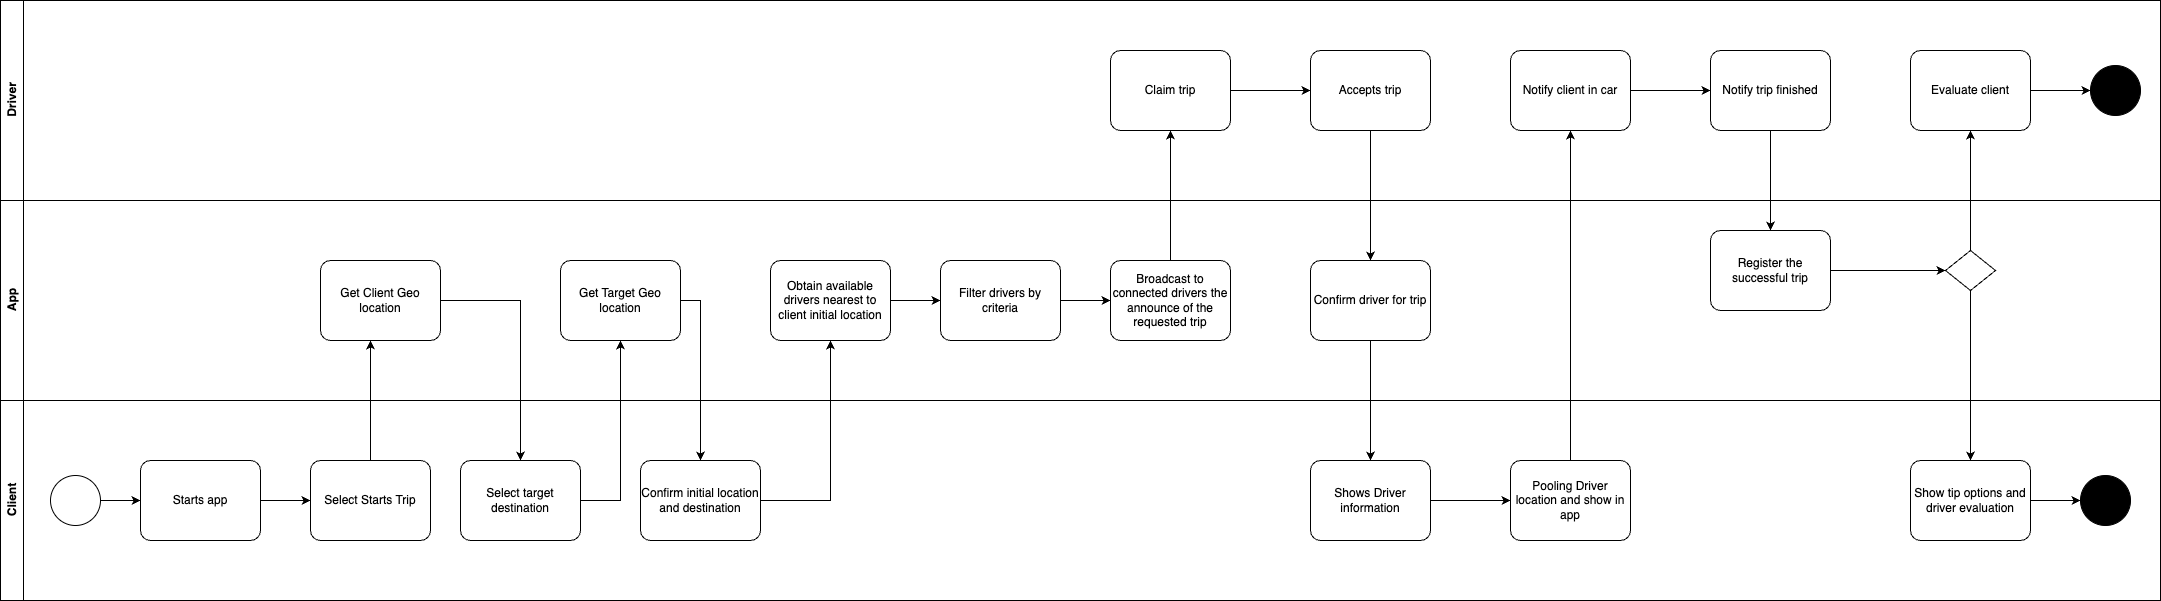

The diagram above was exported from draw.io. Its source (the exported page's mxGraphModel, read from the mxfile embedded in the PNG):
<mxGraphModel dx="1241" dy="766" grid="1" gridSize="10" guides="1" tooltips="1" connect="1" arrows="1" fold="1" page="1" pageScale="1" pageWidth="1100" pageHeight="850" math="0" shadow="0">
  <root>
    <mxCell id="0" />
    <mxCell id="1" parent="0" />
    <mxCell id="6SqE2iq3v3INhuW2H0y2-1" value="App" style="swimlane;horizontal=0;whiteSpace=wrap;html=1;" parent="1" vertex="1">
      <mxGeometry x="40" y="300" width="2160" height="200" as="geometry" />
    </mxCell>
    <mxCell id="m6PXdY-F9Ei1oLKd_6Ka-3" value="Get Client Geo location" style="points=[[0.25,0,0],[0.5,0,0],[0.75,0,0],[1,0.25,0],[1,0.5,0],[1,0.75,0],[0.75,1,0],[0.5,1,0],[0.25,1,0],[0,0.75,0],[0,0.5,0],[0,0.25,0]];shape=mxgraph.bpmn.task;whiteSpace=wrap;rectStyle=rounded;size=10;html=1;container=1;expand=0;collapsible=0;taskMarker=abstract;" parent="6SqE2iq3v3INhuW2H0y2-1" vertex="1">
      <mxGeometry x="320" y="60" width="120" height="80" as="geometry" />
    </mxCell>
    <mxCell id="m6PXdY-F9Ei1oLKd_6Ka-8" value="Get Target Geo location" style="points=[[0.25,0,0],[0.5,0,0],[0.75,0,0],[1,0.25,0],[1,0.5,0],[1,0.75,0],[0.75,1,0],[0.5,1,0],[0.25,1,0],[0,0.75,0],[0,0.5,0],[0,0.25,0]];shape=mxgraph.bpmn.task;whiteSpace=wrap;rectStyle=rounded;size=10;html=1;container=1;expand=0;collapsible=0;taskMarker=abstract;" parent="6SqE2iq3v3INhuW2H0y2-1" vertex="1">
      <mxGeometry x="560" y="60" width="120" height="80" as="geometry" />
    </mxCell>
    <mxCell id="dXKky9fJ1J5vQsIqOFuL-2" value="" style="edgeStyle=orthogonalEdgeStyle;rounded=0;orthogonalLoop=1;jettySize=auto;html=1;" parent="6SqE2iq3v3INhuW2H0y2-1" source="m6PXdY-F9Ei1oLKd_6Ka-12" target="dXKky9fJ1J5vQsIqOFuL-1" edge="1">
      <mxGeometry relative="1" as="geometry" />
    </mxCell>
    <mxCell id="m6PXdY-F9Ei1oLKd_6Ka-12" value="Obtain available drivers nearest to client initial location" style="points=[[0.25,0,0],[0.5,0,0],[0.75,0,0],[1,0.25,0],[1,0.5,0],[1,0.75,0],[0.75,1,0],[0.5,1,0],[0.25,1,0],[0,0.75,0],[0,0.5,0],[0,0.25,0]];shape=mxgraph.bpmn.task;whiteSpace=wrap;rectStyle=rounded;size=10;html=1;container=1;expand=0;collapsible=0;taskMarker=abstract;" parent="6SqE2iq3v3INhuW2H0y2-1" vertex="1">
      <mxGeometry x="770" y="60" width="120" height="80" as="geometry" />
    </mxCell>
    <mxCell id="m6PXdY-F9Ei1oLKd_6Ka-14" value="Broadcast to connected drivers the announce of the requested trip" style="points=[[0.25,0,0],[0.5,0,0],[0.75,0,0],[1,0.25,0],[1,0.5,0],[1,0.75,0],[0.75,1,0],[0.5,1,0],[0.25,1,0],[0,0.75,0],[0,0.5,0],[0,0.25,0]];shape=mxgraph.bpmn.task;whiteSpace=wrap;rectStyle=rounded;size=10;html=1;container=1;expand=0;collapsible=0;taskMarker=abstract;" parent="6SqE2iq3v3INhuW2H0y2-1" vertex="1">
      <mxGeometry x="1110" y="60" width="120" height="80" as="geometry" />
    </mxCell>
    <mxCell id="m6PXdY-F9Ei1oLKd_6Ka-19" value="Confirm driver for trip" style="points=[[0.25,0,0],[0.5,0,0],[0.75,0,0],[1,0.25,0],[1,0.5,0],[1,0.75,0],[0.75,1,0],[0.5,1,0],[0.25,1,0],[0,0.75,0],[0,0.5,0],[0,0.25,0]];shape=mxgraph.bpmn.task;whiteSpace=wrap;rectStyle=rounded;size=10;html=1;container=1;expand=0;collapsible=0;taskMarker=abstract;" parent="6SqE2iq3v3INhuW2H0y2-1" vertex="1">
      <mxGeometry x="1310" y="60" width="120" height="80" as="geometry" />
    </mxCell>
    <mxCell id="dXKky9fJ1J5vQsIqOFuL-3" style="edgeStyle=orthogonalEdgeStyle;rounded=0;orthogonalLoop=1;jettySize=auto;html=1;entryX=0;entryY=0.5;entryDx=0;entryDy=0;entryPerimeter=0;" parent="6SqE2iq3v3INhuW2H0y2-1" source="dXKky9fJ1J5vQsIqOFuL-1" target="m6PXdY-F9Ei1oLKd_6Ka-14" edge="1">
      <mxGeometry relative="1" as="geometry" />
    </mxCell>
    <mxCell id="dXKky9fJ1J5vQsIqOFuL-1" value="Filter drivers by criteria" style="points=[[0.25,0,0],[0.5,0,0],[0.75,0,0],[1,0.25,0],[1,0.5,0],[1,0.75,0],[0.75,1,0],[0.5,1,0],[0.25,1,0],[0,0.75,0],[0,0.5,0],[0,0.25,0]];shape=mxgraph.bpmn.task;whiteSpace=wrap;rectStyle=rounded;size=10;html=1;container=1;expand=0;collapsible=0;taskMarker=abstract;" parent="6SqE2iq3v3INhuW2H0y2-1" vertex="1">
      <mxGeometry x="940" y="60" width="120" height="80" as="geometry" />
    </mxCell>
    <mxCell id="dXKky9fJ1J5vQsIqOFuL-18" value="" style="edgeStyle=orthogonalEdgeStyle;rounded=0;orthogonalLoop=1;jettySize=auto;html=1;" parent="6SqE2iq3v3INhuW2H0y2-1" source="dXKky9fJ1J5vQsIqOFuL-13" target="dXKky9fJ1J5vQsIqOFuL-17" edge="1">
      <mxGeometry relative="1" as="geometry" />
    </mxCell>
    <mxCell id="dXKky9fJ1J5vQsIqOFuL-13" value="Register the successful trip" style="points=[[0.25,0,0],[0.5,0,0],[0.75,0,0],[1,0.25,0],[1,0.5,0],[1,0.75,0],[0.75,1,0],[0.5,1,0],[0.25,1,0],[0,0.75,0],[0,0.5,0],[0,0.25,0]];shape=mxgraph.bpmn.task;whiteSpace=wrap;rectStyle=rounded;size=10;html=1;container=1;expand=0;collapsible=0;taskMarker=abstract;" parent="6SqE2iq3v3INhuW2H0y2-1" vertex="1">
      <mxGeometry x="1710" y="30" width="120" height="80" as="geometry" />
    </mxCell>
    <mxCell id="dXKky9fJ1J5vQsIqOFuL-17" value="" style="rhombus;whiteSpace=wrap;html=1;" parent="6SqE2iq3v3INhuW2H0y2-1" vertex="1">
      <mxGeometry x="1945" y="50" width="50" height="40" as="geometry" />
    </mxCell>
    <mxCell id="6SqE2iq3v3INhuW2H0y2-2" value="Client" style="swimlane;horizontal=0;whiteSpace=wrap;html=1;" parent="1" vertex="1">
      <mxGeometry x="40" y="500" width="2160" height="200" as="geometry" />
    </mxCell>
    <mxCell id="6SqE2iq3v3INhuW2H0y2-6" style="edgeStyle=orthogonalEdgeStyle;rounded=0;orthogonalLoop=1;jettySize=auto;html=1;entryX=0;entryY=0.5;entryDx=0;entryDy=0;entryPerimeter=0;" parent="6SqE2iq3v3INhuW2H0y2-2" source="6SqE2iq3v3INhuW2H0y2-4" target="m6PXdY-F9Ei1oLKd_6Ka-1" edge="1">
      <mxGeometry relative="1" as="geometry" />
    </mxCell>
    <mxCell id="6SqE2iq3v3INhuW2H0y2-4" value="" style="points=[[0.145,0.145,0],[0.5,0,0],[0.855,0.145,0],[1,0.5,0],[0.855,0.855,0],[0.5,1,0],[0.145,0.855,0],[0,0.5,0]];shape=mxgraph.bpmn.event;html=1;verticalLabelPosition=bottom;labelBackgroundColor=#ffffff;verticalAlign=top;align=center;perimeter=ellipsePerimeter;outlineConnect=0;aspect=fixed;outline=standard;symbol=general;" parent="6SqE2iq3v3INhuW2H0y2-2" vertex="1">
      <mxGeometry x="50" y="75" width="50" height="50" as="geometry" />
    </mxCell>
    <mxCell id="6SqE2iq3v3INhuW2H0y2-5" value="Select Starts Trip" style="points=[[0.25,0,0],[0.5,0,0],[0.75,0,0],[1,0.25,0],[1,0.5,0],[1,0.75,0],[0.75,1,0],[0.5,1,0],[0.25,1,0],[0,0.75,0],[0,0.5,0],[0,0.25,0]];shape=mxgraph.bpmn.task;whiteSpace=wrap;rectStyle=rounded;size=10;html=1;container=1;expand=0;collapsible=0;taskMarker=abstract;" parent="6SqE2iq3v3INhuW2H0y2-2" vertex="1">
      <mxGeometry x="310" y="60" width="120" height="80" as="geometry" />
    </mxCell>
    <mxCell id="m6PXdY-F9Ei1oLKd_6Ka-2" style="edgeStyle=orthogonalEdgeStyle;rounded=0;orthogonalLoop=1;jettySize=auto;html=1;exitX=1;exitY=0.5;exitDx=0;exitDy=0;exitPerimeter=0;entryX=0;entryY=0.5;entryDx=0;entryDy=0;entryPerimeter=0;" parent="6SqE2iq3v3INhuW2H0y2-2" source="m6PXdY-F9Ei1oLKd_6Ka-1" target="6SqE2iq3v3INhuW2H0y2-5" edge="1">
      <mxGeometry relative="1" as="geometry" />
    </mxCell>
    <mxCell id="m6PXdY-F9Ei1oLKd_6Ka-1" value="Starts app" style="points=[[0.25,0,0],[0.5,0,0],[0.75,0,0],[1,0.25,0],[1,0.5,0],[1,0.75,0],[0.75,1,0],[0.5,1,0],[0.25,1,0],[0,0.75,0],[0,0.5,0],[0,0.25,0]];shape=mxgraph.bpmn.task;whiteSpace=wrap;rectStyle=rounded;size=10;html=1;container=1;expand=0;collapsible=0;taskMarker=abstract;" parent="6SqE2iq3v3INhuW2H0y2-2" vertex="1">
      <mxGeometry x="140" y="60" width="120" height="80" as="geometry" />
    </mxCell>
    <mxCell id="m6PXdY-F9Ei1oLKd_6Ka-6" value="Select target destination" style="points=[[0.25,0,0],[0.5,0,0],[0.75,0,0],[1,0.25,0],[1,0.5,0],[1,0.75,0],[0.75,1,0],[0.5,1,0],[0.25,1,0],[0,0.75,0],[0,0.5,0],[0,0.25,0]];shape=mxgraph.bpmn.task;whiteSpace=wrap;rectStyle=rounded;size=10;html=1;container=1;expand=0;collapsible=0;taskMarker=abstract;" parent="6SqE2iq3v3INhuW2H0y2-2" vertex="1">
      <mxGeometry x="460" y="60" width="120" height="80" as="geometry" />
    </mxCell>
    <mxCell id="m6PXdY-F9Ei1oLKd_6Ka-10" value="Confirm initial location and destination" style="points=[[0.25,0,0],[0.5,0,0],[0.75,0,0],[1,0.25,0],[1,0.5,0],[1,0.75,0],[0.75,1,0],[0.5,1,0],[0.25,1,0],[0,0.75,0],[0,0.5,0],[0,0.25,0]];shape=mxgraph.bpmn.task;whiteSpace=wrap;rectStyle=rounded;size=10;html=1;container=1;expand=0;collapsible=0;taskMarker=abstract;" parent="6SqE2iq3v3INhuW2H0y2-2" vertex="1">
      <mxGeometry x="640" y="60" width="120" height="80" as="geometry" />
    </mxCell>
    <mxCell id="dXKky9fJ1J5vQsIqOFuL-5" value="" style="edgeStyle=orthogonalEdgeStyle;rounded=0;orthogonalLoop=1;jettySize=auto;html=1;" parent="6SqE2iq3v3INhuW2H0y2-2" source="m6PXdY-F9Ei1oLKd_6Ka-21" target="dXKky9fJ1J5vQsIqOFuL-4" edge="1">
      <mxGeometry relative="1" as="geometry" />
    </mxCell>
    <mxCell id="m6PXdY-F9Ei1oLKd_6Ka-21" value="Shows Driver information" style="points=[[0.25,0,0],[0.5,0,0],[0.75,0,0],[1,0.25,0],[1,0.5,0],[1,0.75,0],[0.75,1,0],[0.5,1,0],[0.25,1,0],[0,0.75,0],[0,0.5,0],[0,0.25,0]];shape=mxgraph.bpmn.task;whiteSpace=wrap;rectStyle=rounded;size=10;html=1;container=1;expand=0;collapsible=0;taskMarker=abstract;" parent="6SqE2iq3v3INhuW2H0y2-2" vertex="1">
      <mxGeometry x="1310" y="60" width="120" height="80" as="geometry" />
    </mxCell>
    <mxCell id="dXKky9fJ1J5vQsIqOFuL-4" value="Pooling Driver location and show in app" style="points=[[0.25,0,0],[0.5,0,0],[0.75,0,0],[1,0.25,0],[1,0.5,0],[1,0.75,0],[0.75,1,0],[0.5,1,0],[0.25,1,0],[0,0.75,0],[0,0.5,0],[0,0.25,0]];shape=mxgraph.bpmn.task;whiteSpace=wrap;rectStyle=rounded;size=10;html=1;container=1;expand=0;collapsible=0;taskMarker=abstract;" parent="6SqE2iq3v3INhuW2H0y2-2" vertex="1">
      <mxGeometry x="1510" y="60" width="120" height="80" as="geometry" />
    </mxCell>
    <mxCell id="dXKky9fJ1J5vQsIqOFuL-22" style="edgeStyle=orthogonalEdgeStyle;rounded=0;orthogonalLoop=1;jettySize=auto;html=1;entryX=0;entryY=0.5;entryDx=0;entryDy=0;" parent="6SqE2iq3v3INhuW2H0y2-2" source="dXKky9fJ1J5vQsIqOFuL-15" target="6SqE2iq3v3INhuW2H0y2-16" edge="1">
      <mxGeometry relative="1" as="geometry" />
    </mxCell>
    <mxCell id="dXKky9fJ1J5vQsIqOFuL-15" value="Show tip options and driver evaluation" style="points=[[0.25,0,0],[0.5,0,0],[0.75,0,0],[1,0.25,0],[1,0.5,0],[1,0.75,0],[0.75,1,0],[0.5,1,0],[0.25,1,0],[0,0.75,0],[0,0.5,0],[0,0.25,0]];shape=mxgraph.bpmn.task;whiteSpace=wrap;rectStyle=rounded;size=10;html=1;container=1;expand=0;collapsible=0;taskMarker=abstract;" parent="6SqE2iq3v3INhuW2H0y2-2" vertex="1">
      <mxGeometry x="1910" y="60" width="120" height="80" as="geometry" />
    </mxCell>
    <mxCell id="6SqE2iq3v3INhuW2H0y2-16" value="" style="ellipse;whiteSpace=wrap;html=1;aspect=fixed;fillColor=#000000;" parent="6SqE2iq3v3INhuW2H0y2-2" vertex="1">
      <mxGeometry x="2080" y="75" width="50" height="50" as="geometry" />
    </mxCell>
    <mxCell id="6SqE2iq3v3INhuW2H0y2-3" value="Driver" style="swimlane;horizontal=0;whiteSpace=wrap;html=1;" parent="1" vertex="1">
      <mxGeometry x="40" y="100" width="2160" height="200" as="geometry" />
    </mxCell>
    <mxCell id="6SqE2iq3v3INhuW2H0y2-9" value="Accepts trip" style="points=[[0.25,0,0],[0.5,0,0],[0.75,0,0],[1,0.25,0],[1,0.5,0],[1,0.75,0],[0.75,1,0],[0.5,1,0],[0.25,1,0],[0,0.75,0],[0,0.5,0],[0,0.25,0]];shape=mxgraph.bpmn.task;whiteSpace=wrap;rectStyle=rounded;size=10;html=1;container=1;expand=0;collapsible=0;taskMarker=abstract;" parent="6SqE2iq3v3INhuW2H0y2-3" vertex="1">
      <mxGeometry x="1310" y="50" width="120" height="80" as="geometry" />
    </mxCell>
    <mxCell id="6SqE2iq3v3INhuW2H0y2-7" value="Claim trip" style="points=[[0.25,0,0],[0.5,0,0],[0.75,0,0],[1,0.25,0],[1,0.5,0],[1,0.75,0],[0.75,1,0],[0.5,1,0],[0.25,1,0],[0,0.75,0],[0,0.5,0],[0,0.25,0]];shape=mxgraph.bpmn.task;whiteSpace=wrap;rectStyle=rounded;size=10;html=1;container=1;expand=0;collapsible=0;taskMarker=abstract;" parent="6SqE2iq3v3INhuW2H0y2-3" vertex="1">
      <mxGeometry x="1110" y="50" width="120" height="80" as="geometry" />
    </mxCell>
    <mxCell id="6SqE2iq3v3INhuW2H0y2-10" style="edgeStyle=orthogonalEdgeStyle;rounded=0;orthogonalLoop=1;jettySize=auto;html=1;" parent="6SqE2iq3v3INhuW2H0y2-3" source="6SqE2iq3v3INhuW2H0y2-7" target="6SqE2iq3v3INhuW2H0y2-9" edge="1">
      <mxGeometry relative="1" as="geometry" />
    </mxCell>
    <mxCell id="dXKky9fJ1J5vQsIqOFuL-9" value="" style="edgeStyle=orthogonalEdgeStyle;rounded=0;orthogonalLoop=1;jettySize=auto;html=1;" parent="6SqE2iq3v3INhuW2H0y2-3" source="dXKky9fJ1J5vQsIqOFuL-6" target="dXKky9fJ1J5vQsIqOFuL-8" edge="1">
      <mxGeometry relative="1" as="geometry" />
    </mxCell>
    <mxCell id="dXKky9fJ1J5vQsIqOFuL-6" value="Notify client in car" style="points=[[0.25,0,0],[0.5,0,0],[0.75,0,0],[1,0.25,0],[1,0.5,0],[1,0.75,0],[0.75,1,0],[0.5,1,0],[0.25,1,0],[0,0.75,0],[0,0.5,0],[0,0.25,0]];shape=mxgraph.bpmn.task;whiteSpace=wrap;rectStyle=rounded;size=10;html=1;container=1;expand=0;collapsible=0;taskMarker=abstract;" parent="6SqE2iq3v3INhuW2H0y2-3" vertex="1">
      <mxGeometry x="1510" y="50" width="120" height="80" as="geometry" />
    </mxCell>
    <mxCell id="dXKky9fJ1J5vQsIqOFuL-8" value="Notify trip finished" style="points=[[0.25,0,0],[0.5,0,0],[0.75,0,0],[1,0.25,0],[1,0.5,0],[1,0.75,0],[0.75,1,0],[0.5,1,0],[0.25,1,0],[0,0.75,0],[0,0.5,0],[0,0.25,0]];shape=mxgraph.bpmn.task;whiteSpace=wrap;rectStyle=rounded;size=10;html=1;container=1;expand=0;collapsible=0;taskMarker=abstract;" parent="6SqE2iq3v3INhuW2H0y2-3" vertex="1">
      <mxGeometry x="1710" y="50" width="120" height="80" as="geometry" />
    </mxCell>
    <mxCell id="dXKky9fJ1J5vQsIqOFuL-23" style="edgeStyle=orthogonalEdgeStyle;rounded=0;orthogonalLoop=1;jettySize=auto;html=1;entryX=0;entryY=0.5;entryDx=0;entryDy=0;" parent="6SqE2iq3v3INhuW2H0y2-3" source="6SqE2iq3v3INhuW2H0y2-13" target="dXKky9fJ1J5vQsIqOFuL-21" edge="1">
      <mxGeometry relative="1" as="geometry" />
    </mxCell>
    <mxCell id="6SqE2iq3v3INhuW2H0y2-13" value="Evaluate client" style="points=[[0.25,0,0],[0.5,0,0],[0.75,0,0],[1,0.25,0],[1,0.5,0],[1,0.75,0],[0.75,1,0],[0.5,1,0],[0.25,1,0],[0,0.75,0],[0,0.5,0],[0,0.25,0]];shape=mxgraph.bpmn.task;whiteSpace=wrap;rectStyle=rounded;size=10;html=1;container=1;expand=0;collapsible=0;taskMarker=abstract;" parent="6SqE2iq3v3INhuW2H0y2-3" vertex="1">
      <mxGeometry x="1910" y="50" width="120" height="80" as="geometry" />
    </mxCell>
    <mxCell id="dXKky9fJ1J5vQsIqOFuL-21" value="" style="ellipse;whiteSpace=wrap;html=1;aspect=fixed;fillColor=#000000;" parent="6SqE2iq3v3INhuW2H0y2-3" vertex="1">
      <mxGeometry x="2090" y="65" width="50" height="50" as="geometry" />
    </mxCell>
    <mxCell id="m6PXdY-F9Ei1oLKd_6Ka-4" value="" style="edgeStyle=orthogonalEdgeStyle;rounded=0;orthogonalLoop=1;jettySize=auto;html=1;" parent="1" source="6SqE2iq3v3INhuW2H0y2-5" target="m6PXdY-F9Ei1oLKd_6Ka-3" edge="1">
      <mxGeometry relative="1" as="geometry">
        <Array as="points">
          <mxPoint x="410" y="460" />
          <mxPoint x="410" y="460" />
        </Array>
      </mxGeometry>
    </mxCell>
    <mxCell id="m6PXdY-F9Ei1oLKd_6Ka-7" value="" style="edgeStyle=orthogonalEdgeStyle;rounded=0;orthogonalLoop=1;jettySize=auto;html=1;" parent="1" source="m6PXdY-F9Ei1oLKd_6Ka-3" target="m6PXdY-F9Ei1oLKd_6Ka-6" edge="1">
      <mxGeometry relative="1" as="geometry" />
    </mxCell>
    <mxCell id="m6PXdY-F9Ei1oLKd_6Ka-9" value="" style="edgeStyle=orthogonalEdgeStyle;rounded=0;orthogonalLoop=1;jettySize=auto;html=1;" parent="1" source="m6PXdY-F9Ei1oLKd_6Ka-6" target="m6PXdY-F9Ei1oLKd_6Ka-8" edge="1">
      <mxGeometry relative="1" as="geometry">
        <Array as="points">
          <mxPoint x="660" y="600" />
        </Array>
      </mxGeometry>
    </mxCell>
    <mxCell id="m6PXdY-F9Ei1oLKd_6Ka-11" value="" style="edgeStyle=orthogonalEdgeStyle;rounded=0;orthogonalLoop=1;jettySize=auto;html=1;" parent="1" source="m6PXdY-F9Ei1oLKd_6Ka-8" target="m6PXdY-F9Ei1oLKd_6Ka-10" edge="1">
      <mxGeometry relative="1" as="geometry">
        <Array as="points">
          <mxPoint x="740" y="400" />
        </Array>
      </mxGeometry>
    </mxCell>
    <mxCell id="m6PXdY-F9Ei1oLKd_6Ka-13" value="" style="edgeStyle=orthogonalEdgeStyle;rounded=0;orthogonalLoop=1;jettySize=auto;html=1;" parent="1" source="m6PXdY-F9Ei1oLKd_6Ka-10" target="m6PXdY-F9Ei1oLKd_6Ka-12" edge="1">
      <mxGeometry relative="1" as="geometry" />
    </mxCell>
    <mxCell id="m6PXdY-F9Ei1oLKd_6Ka-16" style="edgeStyle=orthogonalEdgeStyle;rounded=0;orthogonalLoop=1;jettySize=auto;html=1;entryX=0.5;entryY=1;entryDx=0;entryDy=0;entryPerimeter=0;" parent="1" source="m6PXdY-F9Ei1oLKd_6Ka-14" target="6SqE2iq3v3INhuW2H0y2-7" edge="1">
      <mxGeometry relative="1" as="geometry" />
    </mxCell>
    <mxCell id="m6PXdY-F9Ei1oLKd_6Ka-20" value="" style="edgeStyle=orthogonalEdgeStyle;rounded=0;orthogonalLoop=1;jettySize=auto;html=1;" parent="1" source="6SqE2iq3v3INhuW2H0y2-9" target="m6PXdY-F9Ei1oLKd_6Ka-19" edge="1">
      <mxGeometry relative="1" as="geometry" />
    </mxCell>
    <mxCell id="m6PXdY-F9Ei1oLKd_6Ka-22" value="" style="edgeStyle=orthogonalEdgeStyle;rounded=0;orthogonalLoop=1;jettySize=auto;html=1;" parent="1" source="m6PXdY-F9Ei1oLKd_6Ka-19" target="m6PXdY-F9Ei1oLKd_6Ka-21" edge="1">
      <mxGeometry relative="1" as="geometry" />
    </mxCell>
    <mxCell id="dXKky9fJ1J5vQsIqOFuL-7" value="" style="edgeStyle=orthogonalEdgeStyle;rounded=0;orthogonalLoop=1;jettySize=auto;html=1;" parent="1" source="dXKky9fJ1J5vQsIqOFuL-4" target="dXKky9fJ1J5vQsIqOFuL-6" edge="1">
      <mxGeometry relative="1" as="geometry" />
    </mxCell>
    <mxCell id="dXKky9fJ1J5vQsIqOFuL-14" value="" style="edgeStyle=orthogonalEdgeStyle;rounded=0;orthogonalLoop=1;jettySize=auto;html=1;" parent="1" source="dXKky9fJ1J5vQsIqOFuL-8" target="dXKky9fJ1J5vQsIqOFuL-13" edge="1">
      <mxGeometry relative="1" as="geometry" />
    </mxCell>
    <mxCell id="dXKky9fJ1J5vQsIqOFuL-19" style="edgeStyle=orthogonalEdgeStyle;rounded=0;orthogonalLoop=1;jettySize=auto;html=1;entryX=0.5;entryY=1;entryDx=0;entryDy=0;entryPerimeter=0;" parent="1" source="dXKky9fJ1J5vQsIqOFuL-17" target="6SqE2iq3v3INhuW2H0y2-13" edge="1">
      <mxGeometry relative="1" as="geometry" />
    </mxCell>
    <mxCell id="dXKky9fJ1J5vQsIqOFuL-20" style="edgeStyle=orthogonalEdgeStyle;rounded=0;orthogonalLoop=1;jettySize=auto;html=1;" parent="1" source="dXKky9fJ1J5vQsIqOFuL-17" target="dXKky9fJ1J5vQsIqOFuL-15" edge="1">
      <mxGeometry relative="1" as="geometry" />
    </mxCell>
  </root>
</mxGraphModel>